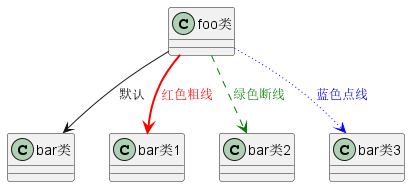

The diagram above was rendered by PlantUML. Its source (embedded in the PNG):
@startuml
class foo类
foo类 --> bar类 : 默认
foo类 --> bar类1 #line:red;line.bold;text:red  : 红色粗线
foo类 --> bar类2 #green;line.dashed;text:green : 绿色断线
foo类 --> bar类3 #blue;line.dotted;text:blue   : 蓝色点线
@enduml